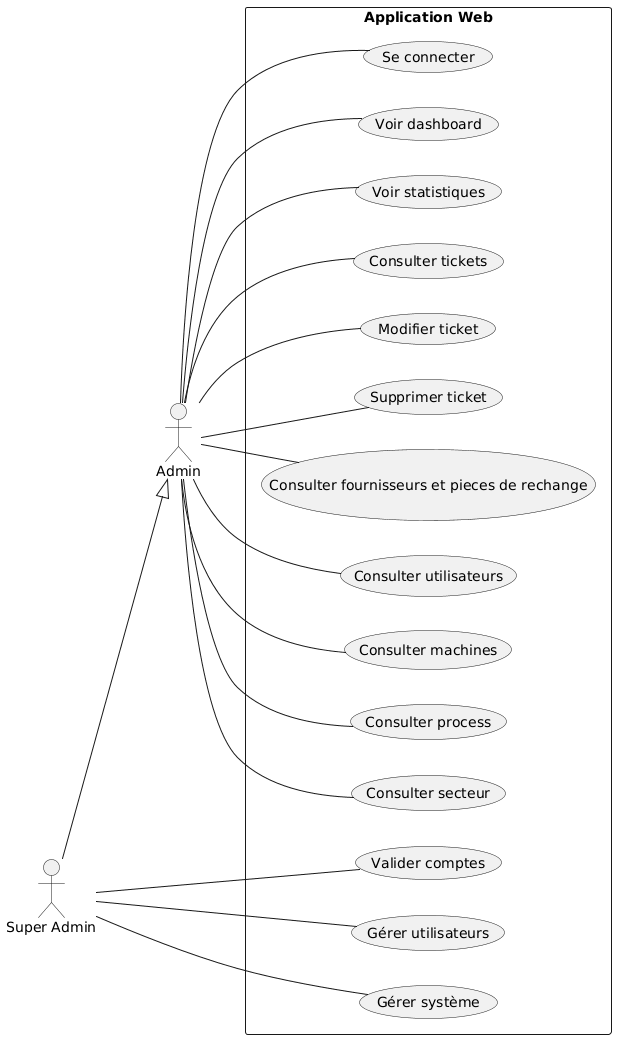

The diagram above was rendered by PlantUML. Its source (embedded in the PNG):
@startuml
left to right direction
skinparam packageStyle rectangle

actor Admin
actor "Super Admin" as SuperAdmin

SuperAdmin --|> Admin

rectangle "Application Web" {

    (Voir statistiques) as UC1
    (Voir dashboard) as UC2
    (Se connecter) as UC3
    (Consulter secteur) as UC4
    (Consulter process) as UC5
    (Consulter machines) as UC6
    (Consulter utilisateurs) as UC7
    (Consulter fournisseurs et pieces de rechange) as UC14

    (Supprimer ticket) as UC8
    (Modifier ticket) as UC9
    (Consulter tickets) as UC10
    (Valider comptes) as UC11
    (Gérer utilisateurs) as UC12
    (Gérer système) as UC13
}

Admin -- UC1
Admin -- UC2
Admin -- UC3
Admin -- UC4
Admin -- UC5
Admin -- UC6
Admin -- UC7
Admin -- UC8
Admin -- UC9
Admin -- UC10
Admin -- UC14


SuperAdmin -- UC11
SuperAdmin -- UC12
SuperAdmin -- UC13
@enduml